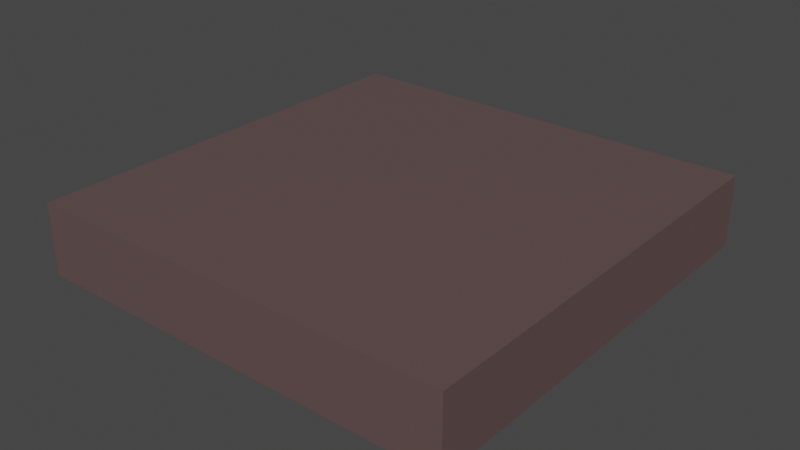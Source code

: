 # Source: floor.blend  (saved by Blender 2.83.19; exported with 4.5.12 LTS)
import bpy
from mathutils import Matrix  # noqa: F401  (used for matrix-valued properties, if any)

bpy.ops.wm.read_factory_settings(use_empty=True)
scene = bpy.context.scene
scene.name = 'Scene'

# ---- collections
col_collection = bpy.data.collections.new('Collection'); scene.collection.children.link(col_collection)

# ---- materials (node trees are filled in below, after node groups)
mat_material = bpy.data.materials.new('Material')
mat_material.alpha_threshold = 0.0
mat_material.use_transparent_shadow = False
mat_material.line_color = (0.0, 0.0, 0.0, 1.0)

# ---- material node trees
mat_material.use_nodes = True; mat_material.node_tree.nodes.clear()
_N = mat_material.node_tree.nodes; _L = mat_material.node_tree.links
n0 = _N.new('ShaderNodeOutputMaterial'); n0.name = 'Material Output'; n0.location = (300, 300)
n1 = _N.new('ShaderNodeBsdfPrincipled'); n1.name = 'Principled BSDF'; n1.location = (10, 300)
n1.distribution = 'GGX'
n1.subsurface_method = 'BURLEY'
n1.inputs[0].default_value = (0.1424, 0.0922, 0.08925, 1.0)
n1.inputs[1].default_value = 0.175
n1.inputs[2].default_value = 0.4
n1.inputs[3].default_value = 1.45
n1.inputs[27].default_value = (0.0, 0.0, 0.0, 1.0)
n1.inputs[28].default_value = 1.0
_L.new(n1.outputs[0], n0.inputs[0])
n0.is_active_output = True

# ---- world
world_world = bpy.data.worlds.new('World'); scene.world = world_world
world_world.use_nodes = True; world_world.node_tree.nodes.clear()
_N = world_world.node_tree.nodes; _L = world_world.node_tree.links
n0 = _N.new('ShaderNodeOutputWorld'); n0.name = 'World Output'; n0.location = (300, 300)
n1 = _N.new('ShaderNodeBackground'); n1.name = 'Background'; n1.location = (10, 300)
n1.inputs[0].default_value = (0.05088, 0.05088, 0.05088, 1.0)
_L.new(n1.outputs[0], n0.inputs[0])
n0.is_active_output = True
world_world.color = (0.05088, 0.05088, 0.05088)
world_world.use_sun_shadow = False
world_world.sun_shadow_jitter_overblur = 0.0

# ---- meshes
me_cube = bpy.data.meshes.new('Cube')
me_cube.from_pydata([(2.0, 2.0, 0.0), (3.0, 3.0, -1.0), (2.0, -2.0, 0.0), (3.0, -3.0, -1.0), (-2.0, 2.0, 0.0), (-3.0, 3.0, -1.0), (-2.0, -2.0, 0.0), (-3.0, -3.0, -1.0), (3.0, -3.0, 0.0), (-3.0, -3.0, 0.0), (3.0, 3.0, 0.0), (-3.0, 3.0, 0.0)], [], [(0, 4, 6, 2), (3, 8, 9, 7), (7, 9, 11, 5), (5, 1, 3, 7), (1, 10, 8, 3), (5, 11, 10, 1), (2, 6, 9, 8), (0, 2, 8, 10), (6, 4, 11, 9), (4, 0, 10, 11)])
_uv = me_cube.uv_layers.new(name='UVMap')
_uv.uv.foreach_set('vector', [0.6824, 0.5574, 0.8176, 0.5574, 0.8176, 0.6926, 0.6824, 0.6926, 0.375, 0.75, 0.625, 0.75, 0.625, 1.0, 0.375, 1.0, 0.375, 0.0, 0.625, 0.0, 0.625, 0.25, 0.375, 0.25, 0.125, 0.5, 0.375, 0.5, 0.375, 0.75, 0.125, 0.75, 0.375, 0.5, 0.625, 0.5, 0.625, 0.75, 0.375, 0.75, 0.375, 0.25, 0.625, 0.25, 0.625, 0.5, 0.375, 0.5, 0.6824, 0.6926, 0.8176, 0.6926, 0.875, 0.75, 0.625, 0.75, 0.6824, 0.5574, 0.6824, 0.6926, 0.625, 0.75, 0.625, 0.5, 0.8176, 0.6926, 0.8176, 0.5574, 0.875, 0.5, 0.875, 0.75, 0.8176, 0.5574, 0.6824, 0.5574, 0.625, 0.5, 0.875, 0.5])
me_cube.materials.append(mat_material)
me_cube.use_remesh_preserve_volume = False
me_cube.use_remesh_preserve_attributes = False
me_cube.use_mirror_vertex_groups = False
me_cube.update()

# ---- objects
ob_cube = bpy.data.objects.new('Cube', me_cube)

# ---- transforms, parenting, visibility, modifiers, constraints
ob_cube.location = (0.0, 0.0, 0.0)
ob_cube.lock_rotations_4d = False
ob_cube.empty_display_type = 'ARROWS'
ob_cube.lineart.crease_threshold = 0.0

# ---- collection membership
col_collection.objects.link(ob_cube)

# ---- scene / render settings (as saved in the file)
scene.frame_start = 1; scene.frame_end = 250; scene.frame_set(1)
scene.render.engine = 'BLENDER_EEVEE_NEXT'
scene.cycles.use_denoising = False
scene.cycles.samples = 128
scene.cycles.sampling_pattern = 'TABULATED_SOBOL'
scene.cycles.use_adaptive_sampling = False
scene.cycles.use_light_tree = False
scene.view_settings.view_transform = 'Filmic'
bpy.context.view_layer.update()

# ---- added for rendering (the .blend has no active camera and no usable light): camera, sun
cam_auto = bpy.data.cameras.new('AutoCamera')
cam_auto.lens = 50.0
cam_auto.sensor_width = 36.0
cam_auto.clip_end = 1000.0
ob_auto_camera = bpy.data.objects.new('AutoCamera', cam_auto)
scene.collection.objects.link(ob_auto_camera)
ob_auto_camera.location = (7.90512, -9.48615, 5.8241)
ob_auto_camera.rotation_euler = (1.09748, -7.21219e-08, 0.694738)
scene.camera = ob_auto_camera
light_auto_sun = bpy.data.lights.new('AutoSun', 'SUN')
light_auto_sun.energy = 3.0
light_auto_sun.angle = 0.0523599
ob_auto_sun = bpy.data.objects.new('AutoSun', light_auto_sun)
scene.collection.objects.link(ob_auto_sun)
ob_auto_sun.rotation_euler = (0.872665, 0.174533, 0.523599)
bpy.context.view_layer.update()
